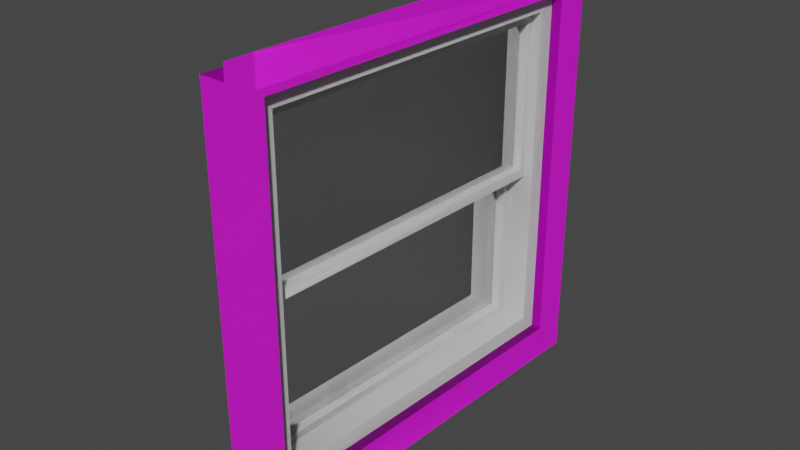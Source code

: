 # Source: 2_pane_window.blend  (saved by Blender 2.90.8; exported with 4.5.12 LTS)
import bpy
from mathutils import Matrix  # noqa: F401  (used for matrix-valued properties, if any)

bpy.ops.wm.read_factory_settings(use_empty=True)
scene = bpy.context.scene
scene.name = 'Scene'

# ---- collections
col_collection = bpy.data.collections.new('Collection'); scene.collection.children.link(col_collection)

# ---- images (referenced by path relative to the original .blend; pixels are not part of the script)
import os
ASSET_DIR = os.environ.get("B2B_ASSET_DIR", "")  # directory of the original .blend (textures are referenced by path, not embedded)
HERE = os.path.dirname(os.path.abspath(__file__))  # packed textures are extracted next to this script under _unpacked/

def load_image(name, relpath, width, height, colorspace="sRGB"):
    """Load a texture the original file referenced (path relative to the .blend, or extracted next to this script)."""
    p = next((c for c in (os.path.join(HERE, relpath), os.path.join(ASSET_DIR, relpath)) if relpath and os.path.exists(c)), "")
    if p:
        img = bpy.data.images.load(p, check_existing=True)
        img.name = name
    else:  # same state as the original file: an image datablock whose file is absent (Cycles renders it pink)
        img = bpy.data.images.new(name, width, height)
        img.source = "FILE"
        img.filepath = "//" + (relpath or name)
    img.colorspace_settings.name = colorspace
    return img
img_sekjcawb_4k_albedo_jpg = load_image('sekjcawb_4K_Albedo.jpg', 'sekjcawb_4K_Albedo.jpg', 1024, 1024, 'sRGB')
img_sekjcawb_4k_specular_jpg = load_image('sekjcawb_4K_Specular.jpg', 'sekjcawb_4K_Specular.jpg', 1024, 1024, 'sRGB')
img_sekjcawb_4k_gloss_jpg = load_image('sekjcawb_4K_Gloss.jpg', 'sekjcawb_4K_Gloss.jpg', 1024, 1024, 'Non-Color')
img_sekjcawb_4k_normal_jpg = load_image('sekjcawb_4K_Normal.jpg', 'sekjcawb_4K_Normal.jpg', 1024, 1024, 'Non-Color')
img_sekjcawb_4k_bump_jpg = load_image('sekjcawb_4K_Bump.jpg', 'sekjcawb_4K_Bump.jpg', 1024, 1024, 'Non-Color')
img_uhpmagno_4k_albedo_jpg = load_image('uhpmagno_4K_Albedo.jpg', 'uhpmagno_4K_Albedo.jpg', 1024, 1024, 'sRGB')
img_sekjcawb_4k_albedo_jpg_001 = load_image('sekjcawb_4K_Albedo.jpg.001', 'sekjcawb_4K_Albedo.jpg', 1024, 1024, 'sRGB')
img_sekjcawb_4k_specular_jpg_001 = load_image('sekjcawb_4K_Specular.jpg.001', 'sekjcawb_4K_Specular.jpg', 1024, 1024, 'sRGB')
img_sekjcawb_4k_gloss_jpg_001 = load_image('sekjcawb_4K_Gloss.jpg.001', 'sekjcawb_4K_Gloss.jpg', 1024, 1024, 'Non-Color')
img_sekjcawb_4k_normal_jpg_001 = load_image('sekjcawb_4K_Normal.jpg.001', 'sekjcawb_4K_Normal.jpg', 1024, 1024, 'Non-Color')
img_sekjcawb_4k_bump_jpg_001 = load_image('sekjcawb_4K_Bump.jpg.001', 'sekjcawb_4K_Bump.jpg', 1024, 1024, 'Non-Color')
img_uhpmagno_4k_albedo_jpg_001 = load_image('uhpmagno_4K_Albedo.jpg.001', 'uhpmagno_4K_Albedo.jpg', 1024, 1024, 'sRGB')

# ---- materials (node trees are filled in below, after node groups)
mat_base = bpy.data.materials.new('Base')
mat_base.use_transparent_shadow = False
mat_smooth_precast_concrete_2x2_sekjcawb = bpy.data.materials.new('Smooth_Precast_Concrete_2x2_sekjcawb')
mat_smooth_precast_concrete_2x2_sekjcawb.use_transparent_shadow = False
mat_window_frame = bpy.data.materials.new('Window Frame')
mat_window_frame.use_transparent_shadow = False
mat_wall = bpy.data.materials.new('Wall')
mat_wall.use_transparent_shadow = False
mat_glass = bpy.data.materials.new('Glass')
mat_glass.use_transparent_shadow = False
mat_glass.use_raytrace_refraction = True
mat_glass.use_screen_refraction = True
mat_glass.refraction_depth = 0.001
mat_glass.thickness_mode = 'SLAB'
mat_glass.preview_render_type = 'FLAT'
mat_base_001 = bpy.data.materials.new('Base.001')
mat_base_001.use_transparent_shadow = False
mat_smooth_precast_concrete_2x2_sekjcawb_001 = bpy.data.materials.new('Smooth_Precast_Concrete_2x2_sekjcawb.001')
mat_smooth_precast_concrete_2x2_sekjcawb_001.use_transparent_shadow = False
mat_window_frame_001 = bpy.data.materials.new('Window Frame.001')
mat_window_frame_001.use_transparent_shadow = False
mat_wall_001 = bpy.data.materials.new('Wall.001')
mat_wall_001.use_transparent_shadow = False
mat_glass_001 = bpy.data.materials.new('Glass.001')
mat_glass_001.use_transparent_shadow = False
mat_glass_001.use_raytrace_refraction = True
mat_glass_001.use_screen_refraction = True
mat_glass_001.refraction_depth = 0.001
mat_glass_001.thickness_mode = 'SLAB'
mat_glass_001.preview_render_type = 'FLAT'

# ---- material node trees
mat_base.use_nodes = True; mat_base.node_tree.nodes.clear()
_N = mat_base.node_tree.nodes; _L = mat_base.node_tree.links
n0 = _N.new('ShaderNodeBsdfPrincipled'); n0.name = 'Principled BSDF'; n0.location = (10, 300)
n0.distribution = 'GGX'
n0.subsurface_method = 'BURLEY'
n0.inputs[0].default_value = (0.7951, 0.8, 0.7748, 1.0)
n0.inputs[3].default_value = 1.45
n0.inputs[27].default_value = (0.0, 0.0, 0.0, 1.0)
n0.inputs[28].default_value = 1.0
n1 = _N.new('ShaderNodeOutputMaterial'); n1.name = 'Material Output'; n1.location = (300, 300)
_L.new(n0.outputs[0], n1.inputs[0])
n1.is_active_output = True
mat_smooth_precast_concrete_2x2_sekjcawb.use_nodes = True; mat_smooth_precast_concrete_2x2_sekjcawb.node_tree.nodes.clear()
_N = mat_smooth_precast_concrete_2x2_sekjcawb.node_tree.nodes; _L = mat_smooth_precast_concrete_2x2_sekjcawb.node_tree.links
n0 = _N.new('ShaderNodeBsdfPrincipled'); n0.name = 'Principled BSDF'; n0.location = (10, 300)
n0.subsurface_method = 'BURLEY'
n0.inputs[3].default_value = 1.45
n0.inputs[27].default_value = (0.0, 0.0, 0.0, 1.0)
n0.inputs[28].default_value = 1.0
n1 = _N.new('ShaderNodeTexImage'); n1.name = 'Image Texture'; n1.location = (-640, 420)
n1.image = img_sekjcawb_4k_albedo_jpg
n2 = _N.new('ShaderNodeTexImage'); n2.name = 'Image Texture.001'; n2.location = (-1150, 200)
n2.image = img_sekjcawb_4k_specular_jpg
n3 = _N.new('ShaderNodeTexImage'); n3.name = 'Image Texture.002'; n3.location = (-1150, -60)
n3.image = img_sekjcawb_4k_gloss_jpg
n4 = _N.new('ShaderNodeInvert'); n4.name = 'Invert'; n4.location = (-250, 60)
n5 = _N.new('ShaderNodeBump'); n5.name = 'Bump'; n5.location = (-250, -170)
n5.inputs[0].default_value = 0.1778
n5.inputs[1].default_value = 1.0
n5.inputs[2].default_value = 1.0
n6 = _N.new('ShaderNodeNormalMap'); n6.name = 'Normal Map'; n6.location = (-640, -400)
n7 = _N.new('ShaderNodeOutputMaterial'); n7.name = 'Material Output'; n7.location = (300, 300)
n8 = _N.new('ShaderNodeTexImage'); n8.name = 'Image Texture.004'; n8.location = (-1140, -380)
n8.image = img_sekjcawb_4k_normal_jpg
n9 = _N.new('ShaderNodeTexImage'); n9.name = 'Image Texture.003'; n9.location = (-640, -130)
n9.image = img_sekjcawb_4k_bump_jpg
_L.new(n0.outputs[0], n7.inputs[0])
_L.new(n1.outputs[0], n0.inputs[0])
_L.new(n2.outputs[0], n0.inputs[13])
_L.new(n3.outputs[0], n4.inputs[1])
_L.new(n4.outputs[0], n0.inputs[2])
_L.new(n8.outputs[0], n6.inputs[1])
_L.new(n9.outputs[0], n5.inputs[3])
_L.new(n6.outputs[0], n5.inputs[4])
_L.new(n5.outputs[0], n0.inputs[5])
n7.is_active_output = True
mat_window_frame.use_nodes = True; mat_window_frame.node_tree.nodes.clear()
_N = mat_window_frame.node_tree.nodes; _L = mat_window_frame.node_tree.links
n0 = _N.new('ShaderNodeBsdfPrincipled'); n0.name = 'Principled BSDF'; n0.location = (10, 300)
n0.distribution = 'GGX'
n0.subsurface_method = 'BURLEY'
n0.inputs[0].default_value = (1.0, 1.0, 1.0, 1.0)
n0.inputs[2].default_value = 0.246
n0.inputs[3].default_value = 1.45
n0.inputs[19].default_value = 0.1511
n0.inputs[24].default_value = 0.1408
n0.inputs[27].default_value = (0.0, 0.0, 0.0, 1.0)
n0.inputs[28].default_value = 1.0
n1 = _N.new('ShaderNodeOutputMaterial'); n1.name = 'Material Output'; n1.location = (300, 300)
_L.new(n0.outputs[0], n1.inputs[0])
n1.is_active_output = True
mat_wall.use_nodes = True; mat_wall.node_tree.nodes.clear()
_N = mat_wall.node_tree.nodes; _L = mat_wall.node_tree.links
n0 = _N.new('ShaderNodeBsdfPrincipled'); n0.name = 'Principled BSDF'; n0.location = (10, 300)
n0.distribution = 'GGX'
n0.subsurface_method = 'BURLEY'
n0.inputs[3].default_value = 1.45
n0.inputs[27].default_value = (0.0, 0.0, 0.0, 1.0)
n0.inputs[28].default_value = 1.0
n1 = _N.new('ShaderNodeOutputMaterial'); n1.name = 'Material Output'; n1.location = (300, 300)
n2 = _N.new('ShaderNodeTexImage'); n2.name = 'Image Texture'; n2.location = (-360, 360)
n2.image = img_uhpmagno_4k_albedo_jpg
_L.new(n0.outputs[0], n1.inputs[0])
_L.new(n2.outputs[0], n0.inputs[0])
n1.is_active_output = True
mat_glass.use_nodes = True; mat_glass.node_tree.nodes.clear()
_N = mat_glass.node_tree.nodes; _L = mat_glass.node_tree.links
n0 = _N.new('ShaderNodeBsdfPrincipled'); n0.name = 'Principled BSDF'; n0.location = (10, 300)
n0.distribution = 'GGX'
n0.subsurface_method = 'BURLEY'
n0.inputs[2].default_value = 0.0
n0.inputs[3].default_value = 1.45
n0.inputs[18].default_value = 1.0
n0.inputs[27].default_value = (0.0, 0.0, 0.0, 1.0)
n0.inputs[28].default_value = 1.0
n1 = _N.new('ShaderNodeOutputMaterial'); n1.name = 'Material Output'; n1.location = (300, 300)
_L.new(n0.outputs[0], n1.inputs[0])
n1.is_active_output = True
mat_base_001.use_nodes = True; mat_base_001.node_tree.nodes.clear()
_N = mat_base_001.node_tree.nodes; _L = mat_base_001.node_tree.links
n0 = _N.new('ShaderNodeBsdfPrincipled'); n0.name = 'Principled BSDF'; n0.location = (10, 300)
n0.distribution = 'GGX'
n0.subsurface_method = 'BURLEY'
n0.inputs[0].default_value = (0.7951, 0.8, 0.7748, 1.0)
n0.inputs[3].default_value = 1.45
n0.inputs[27].default_value = (0.0, 0.0, 0.0, 1.0)
n0.inputs[28].default_value = 1.0
n1 = _N.new('ShaderNodeOutputMaterial'); n1.name = 'Material Output'; n1.location = (300, 300)
_L.new(n0.outputs[0], n1.inputs[0])
n1.is_active_output = True
mat_smooth_precast_concrete_2x2_sekjcawb_001.use_nodes = True; mat_smooth_precast_concrete_2x2_sekjcawb_001.node_tree.nodes.clear()
_N = mat_smooth_precast_concrete_2x2_sekjcawb_001.node_tree.nodes; _L = mat_smooth_precast_concrete_2x2_sekjcawb_001.node_tree.links
n0 = _N.new('ShaderNodeBsdfPrincipled'); n0.name = 'Principled BSDF'; n0.location = (10, 300)
n0.subsurface_method = 'BURLEY'
n0.inputs[3].default_value = 1.45
n0.inputs[27].default_value = (0.0, 0.0, 0.0, 1.0)
n0.inputs[28].default_value = 1.0
n1 = _N.new('ShaderNodeTexImage'); n1.name = 'Image Texture'; n1.location = (-640, 420)
n1.image = img_sekjcawb_4k_albedo_jpg_001
n2 = _N.new('ShaderNodeTexImage'); n2.name = 'Image Texture.001'; n2.location = (-1150, 200)
n2.image = img_sekjcawb_4k_specular_jpg_001
n3 = _N.new('ShaderNodeTexImage'); n3.name = 'Image Texture.002'; n3.location = (-1150, -60)
n3.image = img_sekjcawb_4k_gloss_jpg_001
n4 = _N.new('ShaderNodeInvert'); n4.name = 'Invert'; n4.location = (-250, 60)
n5 = _N.new('ShaderNodeBump'); n5.name = 'Bump'; n5.location = (-250, -170)
n5.inputs[0].default_value = 0.1778
n5.inputs[1].default_value = 1.0
n5.inputs[2].default_value = 1.0
n6 = _N.new('ShaderNodeNormalMap'); n6.name = 'Normal Map'; n6.location = (-640, -400)
n7 = _N.new('ShaderNodeOutputMaterial'); n7.name = 'Material Output'; n7.location = (300, 300)
n8 = _N.new('ShaderNodeTexImage'); n8.name = 'Image Texture.004'; n8.location = (-1140, -380)
n8.image = img_sekjcawb_4k_normal_jpg_001
n9 = _N.new('ShaderNodeTexImage'); n9.name = 'Image Texture.003'; n9.location = (-640, -130)
n9.image = img_sekjcawb_4k_bump_jpg_001
_L.new(n0.outputs[0], n7.inputs[0])
_L.new(n1.outputs[0], n0.inputs[0])
_L.new(n2.outputs[0], n0.inputs[13])
_L.new(n3.outputs[0], n4.inputs[1])
_L.new(n4.outputs[0], n0.inputs[2])
_L.new(n8.outputs[0], n6.inputs[1])
_L.new(n9.outputs[0], n5.inputs[3])
_L.new(n6.outputs[0], n5.inputs[4])
_L.new(n5.outputs[0], n0.inputs[5])
n7.is_active_output = True
mat_window_frame_001.use_nodes = True; mat_window_frame_001.node_tree.nodes.clear()
_N = mat_window_frame_001.node_tree.nodes; _L = mat_window_frame_001.node_tree.links
n0 = _N.new('ShaderNodeBsdfPrincipled'); n0.name = 'Principled BSDF'; n0.location = (10, 300)
n0.distribution = 'GGX'
n0.subsurface_method = 'BURLEY'
n0.inputs[0].default_value = (1.0, 1.0, 1.0, 1.0)
n0.inputs[2].default_value = 0.246
n0.inputs[3].default_value = 1.45
n0.inputs[19].default_value = 0.1511
n0.inputs[24].default_value = 0.1408
n0.inputs[27].default_value = (0.0, 0.0, 0.0, 1.0)
n0.inputs[28].default_value = 1.0
n1 = _N.new('ShaderNodeOutputMaterial'); n1.name = 'Material Output'; n1.location = (300, 300)
_L.new(n0.outputs[0], n1.inputs[0])
n1.is_active_output = True
mat_wall_001.use_nodes = True; mat_wall_001.node_tree.nodes.clear()
_N = mat_wall_001.node_tree.nodes; _L = mat_wall_001.node_tree.links
n0 = _N.new('ShaderNodeBsdfPrincipled'); n0.name = 'Principled BSDF'; n0.location = (10, 300)
n0.distribution = 'GGX'
n0.subsurface_method = 'BURLEY'
n0.inputs[3].default_value = 1.45
n0.inputs[27].default_value = (0.0, 0.0, 0.0, 1.0)
n0.inputs[28].default_value = 1.0
n1 = _N.new('ShaderNodeOutputMaterial'); n1.name = 'Material Output'; n1.location = (300, 300)
n2 = _N.new('ShaderNodeTexImage'); n2.name = 'Image Texture'; n2.location = (-360, 360)
n2.image = img_uhpmagno_4k_albedo_jpg_001
_L.new(n0.outputs[0], n1.inputs[0])
_L.new(n2.outputs[0], n0.inputs[0])
n1.is_active_output = True
mat_glass_001.use_nodes = True; mat_glass_001.node_tree.nodes.clear()
_N = mat_glass_001.node_tree.nodes; _L = mat_glass_001.node_tree.links
n0 = _N.new('ShaderNodeBsdfPrincipled'); n0.name = 'Principled BSDF'; n0.location = (10, 300)
n0.distribution = 'GGX'
n0.subsurface_method = 'BURLEY'
n0.inputs[2].default_value = 0.0
n0.inputs[3].default_value = 1.45
n0.inputs[18].default_value = 1.0
n0.inputs[27].default_value = (0.0, 0.0, 0.0, 1.0)
n0.inputs[28].default_value = 1.0
n1 = _N.new('ShaderNodeOutputMaterial'); n1.name = 'Material Output'; n1.location = (300, 300)
_L.new(n0.outputs[0], n1.inputs[0])
n1.is_active_output = True

# ---- world
world_world = bpy.data.worlds.new('World'); scene.world = world_world
world_world.use_nodes = True; world_world.node_tree.nodes.clear()
_N = world_world.node_tree.nodes; _L = world_world.node_tree.links
n0 = _N.new('ShaderNodeOutputWorld'); n0.name = 'World Output'; n0.location = (300, 300)
n1 = _N.new('ShaderNodeBackground'); n1.name = 'Background'; n1.location = (10, 300)
n1.inputs[0].default_value = (0.05088, 0.05088, 0.05088, 1.0)
_L.new(n1.outputs[0], n0.inputs[0])
n0.is_active_output = True
world_world.color = (0.05088, 0.05088, 0.05088)
world_world.use_sun_shadow = False
world_world.sun_shadow_jitter_overblur = 0.0

# ---- meshes
me_plane_001 = bpy.data.meshes.new('Plane.001')
me_plane_001.from_pydata([(0.2672, -1.0, 1.307), (0.3506, -1.0, -0.6909), (0.2672, 1.0, 1.307), (0.3506, 1.0, -0.6909), (0.3453, -1.0, -0.5648), (0.2724, -1.0, 1.181), (0.2724, 1.0, 1.181), (0.3453, 1.0, -0.5648), (0.3506, 0.8722, -0.6909), (0.3506, -0.8722, -0.6909), (0.2672, -0.8722, 1.307), (0.2672, 0.8722, 1.307), (0.344, 0.8403, -0.533), (0.344, -0.8403, -0.533), (0.2738, 0.8403, 1.15), (0.2738, -0.8403, 1.15), (0.3453, 0.8722, -0.5648), (0.3453, -0.8722, -0.5648), (0.2724, 0.8722, 1.181), (0.2724, -0.8722, 1.181), (0.01357, 0.8403, -0.5468), (0.01357, -0.8403, -0.5468), (-0.05666, 0.8403, 1.136), (-0.05666, -0.8403, 1.136), (0.07816, -0.8403, 1.141), (0.07816, 0.8403, 1.141), (0.1484, -0.8403, -0.5412), (0.1484, 0.8403, -0.5412), (0.09974, 0.7629, 1.082), (0.165, 0.7629, -0.4807), (0.08129, -0.7653, 1.066), (0.1453, -0.7653, -0.4662), (0.08129, 0.7653, 1.066), (0.1453, 0.7653, -0.4662), (0.09974, -0.01763, 1.082), (0.165, -0.01763, -0.4807), (0.1631, 0.7168, -0.4347), (0.1017, 0.7168, 1.036), (0.1631, 0.02843, -0.4347), (0.1017, 0.02843, 1.036), (0.2276, -0.7653, 1.073), (0.2916, -0.7653, -0.4601), (0.2276, 0.7653, 1.073), (0.2916, 0.7653, -0.4601), (0.2245, -0.8403, 1.147), (0.2947, -0.8403, -0.535), (0.2245, 0.8403, 1.147), (0.2947, 0.8403, -0.535), (0.2457, 0.7168, -0.4312), (0.1843, 0.7168, 1.04), (0.2457, 0.02843, -0.4312), (0.1843, 0.02843, 1.04), (0.2476, 0.7629, -0.4773), (0.1823, 0.7629, 1.086), (0.2476, -0.01763, -0.4773), (0.1823, -0.01763, 1.086), (0.2045, 0.02843, -0.433), (0.2045, 0.7168, -0.433), (0.1431, 0.7168, 1.038), (0.1431, 0.02843, 1.038), (0.02241, -0.007106, 1.065), (0.08645, -0.007106, -0.4694), (0.02241, -0.7731, 1.065), (0.08645, -0.7731, -0.4694), (0.08456, -0.05231, -0.4243), (0.0243, -0.05231, 1.02), (0.08456, -0.7279, -0.4243), (0.0243, -0.7279, 1.02), (0.1656, -0.05231, -0.4209), (0.1054, -0.05231, 1.023), (0.1656, -0.7279, -0.4209), (0.1054, -0.7279, 1.023), (0.1675, -0.007106, -0.466), (0.1035, -0.007106, 1.068), (0.1675, -0.7731, -0.466), (0.1035, -0.7731, 1.068), (0.1252, -0.7279, -0.4226), (0.1252, -0.05231, -0.4226), (0.06498, -0.05231, 1.021), (0.06498, -0.7279, 1.021)], [], [(4, 17, 19, 5), (0, 5, 19, 10), (4, 1, 9, 17), (16, 7, 6, 18), (11, 18, 6, 2), (8, 16, 17, 9), (15, 13, 21, 23), (18, 11, 10, 19), (16, 8, 3, 7), (12, 13, 17, 16), (14, 12, 16, 18), (15, 14, 18, 19), (13, 15, 19, 17), (41, 40, 44, 45), (12, 14, 22, 20), (14, 15, 23, 22), (13, 12, 20, 21), (21, 20, 22, 23), (31, 26, 24, 30), (30, 24, 25, 32), (32, 25, 27, 33), (33, 27, 26, 31), (37, 28, 29, 36), (38, 35, 34, 39), (36, 29, 35, 38), (39, 34, 28, 37), (40, 42, 46, 44), (42, 43, 47, 46), (43, 41, 45, 47), (49, 48, 52, 53), (50, 51, 55, 54), (48, 50, 54, 52), (51, 49, 53, 55), (27, 25, 46, 47), (57, 56, 50, 48), (26, 27, 47, 45), (31, 30, 40, 41), (59, 58, 49, 51), (30, 32, 42, 40), (29, 28, 53, 52), (32, 33, 43, 42), (34, 35, 54, 55), (33, 31, 41, 43), (35, 29, 52, 54), (24, 26, 45, 44), (28, 34, 55, 53), (58, 57, 48, 49), (25, 24, 44, 46), (56, 59, 51, 50), (38, 39, 59, 56), (37, 36, 57, 58), (39, 37, 58, 59), (36, 38, 56, 57), (56, 59, 58, 57), (65, 60, 61, 64), (66, 63, 62, 67), (64, 61, 63, 66), (67, 62, 60, 65), (69, 68, 72, 73), (70, 71, 75, 74), (68, 70, 74, 72), (71, 69, 73, 75), (77, 76, 70, 68), (79, 78, 69, 71), (61, 60, 73, 72), (62, 63, 74, 75), (63, 61, 72, 74), (60, 62, 75, 73), (78, 77, 68, 69), (76, 79, 71, 70), (66, 67, 79, 76), (65, 64, 77, 78), (67, 65, 78, 79), (64, 66, 76, 77), (76, 79, 78, 77)])
me_plane_001.polygons.foreach_set('material_index', [1, 1, 1, 1, 1, 1, 1, 1, 1, 1, 1, 1, 1, 2, 1, 1, 1, 0, 0, 0, 0, 0, 0, 0, 0, 0, 2, 2, 2, 2, 2, 2, 2, 0, 2, 0, 2, 2, 2, 0, 2, 2, 2, 0, 0, 0, 2, 0, 2, 0, 0, 0, 0, 4, 0, 0, 0, 0, 2, 2, 2, 2, 2, 2, 0, 0, 0, 0, 2, 2, 0, 0, 0, 0, 4])
_uv = me_plane_001.uv_layers.new(name='UVMap')
_uv.uv.foreach_set('vector', [0.02608, 0.3962, 0.02608, 0.3708, 0.3874, 0.3708, 0.3874, 0.3962, 0.4135, 0.3962, 0.3874, 0.3962, 0.3874, 0.3708, 0.4135, 0.3708, 0.02608, 0.3962, 2.465e-08, 0.3962, 2.465e-08, 0.3708, 0.02608, 0.3708, 0.02608, 0.02532, 0.02608, 2.361e-08, 0.3874, 0.0, 0.3874, 0.02532, 0.4135, 0.02532, 0.3874, 0.02532, 0.3874, 0.0, 0.4135, 0.0, 0.0, 0.02532, 0.02608, 0.02532, 0.02608, 0.3708, 2.465e-08, 0.3708, 0.9194, 0.6435, 0.9194, 0.3099, 0.9877, 0.3099, 0.9877, 0.6435, 0.3874, 0.02532, 0.4135, 0.02532, 0.4135, 0.3708, 0.3874, 0.3708, 0.02608, 0.02532, 0.0, 0.02532, 0.0, 2.361e-08, 0.02608, 2.361e-08, 0.03267, 0.03163, 0.03267, 0.3645, 0.02608, 0.3708, 0.02608, 0.02532, 0.3808, 0.03163, 0.03267, 0.03163, 0.02608, 0.02532, 0.3874, 0.02532, 0.3808, 0.3645, 0.3808, 0.03163, 0.3874, 0.02532, 0.3874, 0.3708, 0.03267, 0.3645, 0.3808, 0.3645, 0.3874, 0.3708, 0.02608, 0.3708, 0.429, 0.01486, 0.429, 0.3187, 0.4135, 0.3336, 0.4135, 7.084e-08, 0.9194, 0.977, 0.9194, 0.6435, 0.9877, 0.6435, 0.9877, 0.977, 0.5532, 1.0, 0.5532, 0.6671, 0.6216, 0.6671, 0.6216, 1.0, 0.6216, 1.0, 0.6216, 0.6671, 0.6899, 0.6671, 0.6899, 1.0, 0.4135, 0.3336, 0.761, 0.3336, 0.761, 0.6671, 0.4135, 0.6671, 0.1292, 0.6729, 0.1353, 0.6669, 0.1353, 0.8026, 0.1292, 0.7966, 0.332, 0.7148, 0.3475, 0.7297, 0.0, 0.7297, 0.01551, 0.7148, 0.01551, 0.7148, 0.0, 0.7297, 0.0, 0.3962, 0.01551, 0.411, 0.006038, 0.6729, 0.0, 0.6669, 0.1353, 0.6669, 0.1292, 0.6729, 0.6399, 0.9162, 0.6362, 0.9199, 0.6362, 0.7938, 0.6399, 0.7975, 0.6953, 0.7975, 0.699, 0.7938, 0.699, 0.9199, 0.6953, 0.9162, 0.6399, 0.7975, 0.6362, 0.7938, 0.699, 0.7938, 0.6953, 0.7975, 0.6953, 0.9162, 0.699, 0.9199, 0.6362, 0.9199, 0.6399, 0.9162, 0.429, 0.3187, 0.7455, 0.3187, 0.761, 0.3336, 0.4135, 0.3336, 0.7455, 0.3187, 0.7455, 0.01486, 0.761, 0.0, 0.761, 0.3336, 0.7455, 0.01486, 0.429, 0.01486, 0.4135, 7.084e-08, 0.761, 0.0, 0.9128, 0.3008, 0.9128, 0.009123, 0.9224, 0.0, 0.9224, 0.3099, 0.7705, 0.009123, 0.7705, 0.3008, 0.761, 0.3099, 0.761, 3.542e-08, 0.9128, 0.009123, 0.7705, 0.009123, 0.761, 3.542e-08, 0.9224, 0.0, 0.7705, 0.3008, 0.9128, 0.3008, 0.9224, 0.3099, 0.761, 0.3099, 0.3778, 0.3962, 0.3778, 0.7297, 0.3475, 0.7297, 0.3475, 0.3962, 0.3948, 0.729, 0.3948, 0.8654, 0.3863, 0.8654, 0.3863, 0.729, 0.1917, 0.7567, 0.1917, 0.8921, 0.1799, 0.8921, 0.1799, 0.7567, 0.9829, 0.0, 0.9829, 0.3038, 0.9526, 0.3038, 0.9526, 1.181e-08, 0.3863, 0.729, 0.3863, 0.8654, 0.3778, 0.8654, 0.3778, 0.729, 0.7202, 0.6671, 0.7202, 0.9703, 0.6899, 0.9703, 0.6899, 0.6671, 0.7974, 0.4251, 0.7974, 0.5512, 0.7908, 0.5512, 0.7908, 0.4251, 0.9224, 0.3038, 0.9224, 1.181e-08, 0.9526, 0.0, 0.9526, 0.3038, 0.9829, 0.3099, 0.9829, 0.0, 1.0, 0.0, 1.0, 0.3099, 0.7505, 0.6671, 0.7505, 0.9703, 0.7202, 0.9703, 0.7202, 0.6671, 0.3441, 0.4854, 0.3441, 0.5483, 0.3374, 0.5483, 0.3374, 0.4854, 0.7175, 0.2331, 0.7175, 0.3688, 0.7057, 0.3688, 0.7057, 0.2331, 0.3508, 0.4854, 0.3508, 0.5483, 0.3441, 0.5483, 0.3441, 0.4854, 0.9877, 0.6016, 0.9877, 0.3099, 0.9963, 0.3099, 0.9963, 0.6016, 0.408, 0.3962, 0.408, 0.729, 0.3778, 0.729, 0.3778, 0.3962, 0.9118, 0.614, 0.9118, 0.9057, 0.9033, 0.9057, 0.9033, 0.614, 0.9881, 0.3502, 0.9881, 0.2315, 0.9914, 0.2315, 0.9914, 0.3502, 0.9872, 0.4709, 0.9872, 0.3522, 0.9905, 0.3522, 0.9905, 0.4709, 0.5713, 0.9164, 0.5713, 0.9719, 0.568, 0.9719, 0.568, 0.9164, 0.05395, 0.9191, 0.05395, 0.9746, 0.05061, 0.9746, 0.05061, 0.9191, 0.9033, 0.614, 0.9033, 0.9057, 0.761, 0.9057, 0.761, 0.614, 0.7751, 0.9223, 0.7715, 0.926, 0.7715, 0.8022, 0.7751, 0.8058, 0.8295, 0.8058, 0.8331, 0.8022, 0.8331, 0.926, 0.8295, 0.9223, 0.7751, 0.8058, 0.7715, 0.8022, 0.8331, 0.8022, 0.8295, 0.8058, 0.8295, 0.9223, 0.8331, 0.926, 0.7715, 0.926, 0.7751, 0.9223, 0.91, 0.6051, 0.91, 0.3189, 0.9194, 0.3099, 0.9194, 0.614, 0.7703, 0.3189, 0.7703, 0.6051, 0.761, 0.614, 0.761, 0.3099, 0.91, 0.3189, 0.7703, 0.3189, 0.761, 0.3099, 0.9194, 0.3099, 0.7703, 0.6051, 0.91, 0.6051, 0.9194, 0.614, 0.761, 0.614, 0.408, 0.729, 0.408, 0.8629, 0.3997, 0.8629, 0.3997, 0.729, 0.0, 0.8635, 9.243e-09, 0.7297, 0.008357, 0.7297, 0.008357, 0.8635, 0.7672, 0.7938, 0.7672, 0.9175, 0.7607, 0.9175, 0.7607, 0.7938, 0.9846, 0.7818, 0.9846, 0.658, 0.9912, 0.658, 0.9912, 0.7818, 0.9512, 0.1562, 0.9512, 0.218, 0.9447, 0.218, 0.9447, 0.1562, 0.4336, 0.9017, 0.4336, 0.9634, 0.4271, 0.9634, 0.4271, 0.9017, 0.7505, 0.9533, 0.7505, 0.6671, 0.7589, 0.6671, 0.7589, 0.9533, 0.9961, 0.6016, 0.9961, 0.8878, 0.9877, 0.8878, 0.9877, 0.6016, 0.9977, 0.658, 0.9977, 0.7745, 0.9944, 0.7745, 0.9944, 0.658, 0.9894, 0.9577, 0.9894, 0.8412, 0.9927, 0.8412, 0.9927, 0.9577, 0.6896, 0.9743, 0.6896, 0.9199, 0.6929, 0.9199, 0.6929, 0.9743, 0.6896, 0.9199, 0.6896, 0.9743, 0.6863, 0.9743, 0.6863, 0.9199, 0.5532, 0.6671, 0.5532, 0.9533, 0.4135, 0.9533, 0.4135, 0.6671])
me_plane_001.materials.append(mat_base)
me_plane_001.materials.append(mat_smooth_precast_concrete_2x2_sekjcawb)
me_plane_001.materials.append(mat_window_frame)
me_plane_001.materials.append(mat_wall)
me_plane_001.materials.append(mat_glass)
me_plane_001.use_remesh_fix_poles = True
me_plane_001.use_remesh_preserve_attributes = False
me_plane_001.use_mirror_vertex_groups = False
me_plane_001.update()
me_plane_002 = bpy.data.meshes.new('Plane.002')
me_plane_002.from_pydata([(0.2672, -1.0, 1.307), (0.3506, -1.0, -0.6909), (0.2672, 1.0, 1.307), (0.3506, 1.0, -0.6909), (0.3453, -1.0, -0.5648), (0.2724, -1.0, 1.181), (0.2724, 1.0, 1.181), (0.3453, 1.0, -0.5648), (0.3506, 0.8722, -0.6909), (0.3506, -0.8722, -0.6909), (0.2672, -0.8722, 1.307), (0.2672, 0.8722, 1.307), (0.344, 0.8403, -0.533), (0.344, -0.8403, -0.533), (0.2738, 0.8403, 1.15), (0.2738, -0.8403, 1.15), (0.3453, 0.8722, -0.5648), (0.3453, -0.8722, -0.5648), (0.2724, 0.8722, 1.181), (0.2724, -0.8722, 1.181), (0.01357, 0.8403, -0.5468), (0.01357, -0.8403, -0.5468), (-0.05666, 0.8403, 1.136), (-0.05666, -0.8403, 1.136), (0.07816, -0.8403, 1.141), (0.07816, 0.8403, 1.141), (0.1484, -0.8403, -0.5412), (0.1484, 0.8403, -0.5412), (0.09974, 0.7629, 1.082), (0.165, 0.7629, -0.4807), (0.08129, -0.7653, 1.066), (0.1453, -0.7653, -0.4662), (0.08129, 0.7653, 1.066), (0.1453, 0.7653, -0.4662), (0.09974, -0.01763, 1.082), (0.165, -0.01763, -0.4807), (0.1631, 0.7168, -0.4347), (0.1017, 0.7168, 1.036), (0.1631, 0.02843, -0.4347), (0.1017, 0.02843, 1.036), (0.2276, -0.7653, 1.073), (0.2916, -0.7653, -0.4601), (0.2276, 0.7653, 1.073), (0.2916, 0.7653, -0.4601), (0.2245, -0.8403, 1.147), (0.2947, -0.8403, -0.535), (0.2245, 0.8403, 1.147), (0.2947, 0.8403, -0.535), (0.2457, 0.7168, -0.4312), (0.1843, 0.7168, 1.04), (0.2457, 0.02843, -0.4312), (0.1843, 0.02843, 1.04), (0.2476, 0.7629, -0.4773), (0.1823, 0.7629, 1.086), (0.2476, -0.01763, -0.4773), (0.1823, -0.01763, 1.086), (0.2045, 0.02843, -0.433), (0.2045, 0.7168, -0.433), (0.1431, 0.7168, 1.038), (0.1431, 0.02843, 1.038), (0.02241, -0.007106, 1.065), (0.08645, -0.007106, -0.4694), (0.02241, -0.7731, 1.065), (0.08645, -0.7731, -0.4694), (0.08456, -0.05231, -0.4243), (0.0243, -0.05231, 1.02), (0.08456, -0.7279, -0.4243), (0.0243, -0.7279, 1.02), (0.1656, -0.05231, -0.4209), (0.1054, -0.05231, 1.023), (0.1656, -0.7279, -0.4209), (0.1054, -0.7279, 1.023), (0.1675, -0.007106, -0.466), (0.1035, -0.007106, 1.068), (0.1675, -0.7731, -0.466), (0.1035, -0.7731, 1.068), (0.1252, -0.7279, -0.4226), (0.1252, -0.05231, -0.4226), (0.06498, -0.05231, 1.021), (0.06498, -0.7279, 1.021)], [], [(4, 17, 19, 5), (0, 5, 19, 10), (4, 1, 9, 17), (16, 7, 6, 18), (11, 18, 6, 2), (8, 16, 17, 9), (15, 13, 21, 23), (18, 11, 10, 19), (16, 8, 3, 7), (12, 13, 17, 16), (14, 12, 16, 18), (15, 14, 18, 19), (13, 15, 19, 17), (41, 40, 44, 45), (12, 14, 22, 20), (14, 15, 23, 22), (13, 12, 20, 21), (21, 20, 22, 23), (31, 26, 24, 30), (30, 24, 25, 32), (32, 25, 27, 33), (33, 27, 26, 31), (37, 28, 29, 36), (38, 35, 34, 39), (36, 29, 35, 38), (39, 34, 28, 37), (40, 42, 46, 44), (42, 43, 47, 46), (43, 41, 45, 47), (49, 48, 52, 53), (50, 51, 55, 54), (48, 50, 54, 52), (51, 49, 53, 55), (27, 25, 46, 47), (57, 56, 50, 48), (26, 27, 47, 45), (31, 30, 40, 41), (59, 58, 49, 51), (30, 32, 42, 40), (29, 28, 53, 52), (32, 33, 43, 42), (34, 35, 54, 55), (33, 31, 41, 43), (35, 29, 52, 54), (24, 26, 45, 44), (28, 34, 55, 53), (58, 57, 48, 49), (25, 24, 44, 46), (56, 59, 51, 50), (38, 39, 59, 56), (37, 36, 57, 58), (39, 37, 58, 59), (36, 38, 56, 57), (56, 59, 58, 57), (65, 60, 61, 64), (66, 63, 62, 67), (64, 61, 63, 66), (67, 62, 60, 65), (69, 68, 72, 73), (70, 71, 75, 74), (68, 70, 74, 72), (71, 69, 73, 75), (77, 76, 70, 68), (79, 78, 69, 71), (61, 60, 73, 72), (62, 63, 74, 75), (63, 61, 72, 74), (60, 62, 75, 73), (78, 77, 68, 69), (76, 79, 71, 70), (66, 67, 79, 76), (65, 64, 77, 78), (67, 65, 78, 79), (64, 66, 76, 77), (76, 79, 78, 77)])
me_plane_002.polygons.foreach_set('material_index', [1, 1, 1, 1, 1, 1, 1, 1, 1, 1, 1, 1, 1, 2, 1, 1, 1, 0, 0, 0, 0, 0, 0, 0, 0, 0, 2, 2, 2, 2, 2, 2, 2, 0, 2, 0, 2, 2, 2, 0, 2, 2, 2, 0, 0, 0, 2, 0, 2, 0, 0, 0, 0, 4, 0, 0, 0, 0, 2, 2, 2, 2, 2, 2, 0, 0, 0, 0, 2, 2, 0, 0, 0, 0, 4])
_uv = me_plane_002.uv_layers.new(name='UVMap')
_uv.uv.foreach_set('vector', [0.02608, 0.3962, 0.02608, 0.3708, 0.3874, 0.3708, 0.3874, 0.3962, 0.4135, 0.3962, 0.3874, 0.3962, 0.3874, 0.3708, 0.4135, 0.3708, 0.02608, 0.3962, 2.465e-08, 0.3962, 2.465e-08, 0.3708, 0.02608, 0.3708, 0.02608, 0.02532, 0.02608, 2.361e-08, 0.3874, 0.0, 0.3874, 0.02532, 0.4135, 0.02532, 0.3874, 0.02532, 0.3874, 0.0, 0.4135, 0.0, 0.0, 0.02532, 0.02608, 0.02532, 0.02608, 0.3708, 2.465e-08, 0.3708, 0.9194, 0.6435, 0.9194, 0.3099, 0.9877, 0.3099, 0.9877, 0.6435, 0.3874, 0.02532, 0.4135, 0.02532, 0.4135, 0.3708, 0.3874, 0.3708, 0.02608, 0.02532, 0.0, 0.02532, 0.0, 2.361e-08, 0.02608, 2.361e-08, 0.03267, 0.03163, 0.03267, 0.3645, 0.02608, 0.3708, 0.02608, 0.02532, 0.3808, 0.03163, 0.03267, 0.03163, 0.02608, 0.02532, 0.3874, 0.02532, 0.3808, 0.3645, 0.3808, 0.03163, 0.3874, 0.02532, 0.3874, 0.3708, 0.03267, 0.3645, 0.3808, 0.3645, 0.3874, 0.3708, 0.02608, 0.3708, 0.429, 0.01486, 0.429, 0.3187, 0.4135, 0.3336, 0.4135, 7.084e-08, 0.9194, 0.977, 0.9194, 0.6435, 0.9877, 0.6435, 0.9877, 0.977, 0.5532, 1.0, 0.5532, 0.6671, 0.6216, 0.6671, 0.6216, 1.0, 0.6216, 1.0, 0.6216, 0.6671, 0.6899, 0.6671, 0.6899, 1.0, 0.4135, 0.3336, 0.761, 0.3336, 0.761, 0.6671, 0.4135, 0.6671, 0.1292, 0.6729, 0.1353, 0.6669, 0.1353, 0.8026, 0.1292, 0.7966, 0.332, 0.7148, 0.3475, 0.7297, 0.0, 0.7297, 0.01551, 0.7148, 0.01551, 0.7148, 0.0, 0.7297, 0.0, 0.3962, 0.01551, 0.411, 0.006038, 0.6729, 0.0, 0.6669, 0.1353, 0.6669, 0.1292, 0.6729, 0.6399, 0.9162, 0.6362, 0.9199, 0.6362, 0.7938, 0.6399, 0.7975, 0.6953, 0.7975, 0.699, 0.7938, 0.699, 0.9199, 0.6953, 0.9162, 0.6399, 0.7975, 0.6362, 0.7938, 0.699, 0.7938, 0.6953, 0.7975, 0.6953, 0.9162, 0.699, 0.9199, 0.6362, 0.9199, 0.6399, 0.9162, 0.429, 0.3187, 0.7455, 0.3187, 0.761, 0.3336, 0.4135, 0.3336, 0.7455, 0.3187, 0.7455, 0.01486, 0.761, 0.0, 0.761, 0.3336, 0.7455, 0.01486, 0.429, 0.01486, 0.4135, 7.084e-08, 0.761, 0.0, 0.9128, 0.3008, 0.9128, 0.009123, 0.9224, 0.0, 0.9224, 0.3099, 0.7705, 0.009123, 0.7705, 0.3008, 0.761, 0.3099, 0.761, 3.542e-08, 0.9128, 0.009123, 0.7705, 0.009123, 0.761, 3.542e-08, 0.9224, 0.0, 0.7705, 0.3008, 0.9128, 0.3008, 0.9224, 0.3099, 0.761, 0.3099, 0.3778, 0.3962, 0.3778, 0.7297, 0.3475, 0.7297, 0.3475, 0.3962, 0.3948, 0.729, 0.3948, 0.8654, 0.3863, 0.8654, 0.3863, 0.729, 0.1917, 0.7567, 0.1917, 0.8921, 0.1799, 0.8921, 0.1799, 0.7567, 0.9829, 0.0, 0.9829, 0.3038, 0.9526, 0.3038, 0.9526, 1.181e-08, 0.3863, 0.729, 0.3863, 0.8654, 0.3778, 0.8654, 0.3778, 0.729, 0.7202, 0.6671, 0.7202, 0.9703, 0.6899, 0.9703, 0.6899, 0.6671, 0.7974, 0.4251, 0.7974, 0.5512, 0.7908, 0.5512, 0.7908, 0.4251, 0.9224, 0.3038, 0.9224, 1.181e-08, 0.9526, 0.0, 0.9526, 0.3038, 0.9829, 0.3099, 0.9829, 0.0, 1.0, 0.0, 1.0, 0.3099, 0.7505, 0.6671, 0.7505, 0.9703, 0.7202, 0.9703, 0.7202, 0.6671, 0.3441, 0.4854, 0.3441, 0.5483, 0.3374, 0.5483, 0.3374, 0.4854, 0.7175, 0.2331, 0.7175, 0.3688, 0.7057, 0.3688, 0.7057, 0.2331, 0.3508, 0.4854, 0.3508, 0.5483, 0.3441, 0.5483, 0.3441, 0.4854, 0.9877, 0.6016, 0.9877, 0.3099, 0.9963, 0.3099, 0.9963, 0.6016, 0.408, 0.3962, 0.408, 0.729, 0.3778, 0.729, 0.3778, 0.3962, 0.9118, 0.614, 0.9118, 0.9057, 0.9033, 0.9057, 0.9033, 0.614, 0.9881, 0.3502, 0.9881, 0.2315, 0.9914, 0.2315, 0.9914, 0.3502, 0.9872, 0.4709, 0.9872, 0.3522, 0.9905, 0.3522, 0.9905, 0.4709, 0.5713, 0.9164, 0.5713, 0.9719, 0.568, 0.9719, 0.568, 0.9164, 0.05395, 0.9191, 0.05395, 0.9746, 0.05061, 0.9746, 0.05061, 0.9191, 0.9033, 0.614, 0.9033, 0.9057, 0.761, 0.9057, 0.761, 0.614, 0.7751, 0.9223, 0.7715, 0.926, 0.7715, 0.8022, 0.7751, 0.8058, 0.8295, 0.8058, 0.8331, 0.8022, 0.8331, 0.926, 0.8295, 0.9223, 0.7751, 0.8058, 0.7715, 0.8022, 0.8331, 0.8022, 0.8295, 0.8058, 0.8295, 0.9223, 0.8331, 0.926, 0.7715, 0.926, 0.7751, 0.9223, 0.91, 0.6051, 0.91, 0.3189, 0.9194, 0.3099, 0.9194, 0.614, 0.7703, 0.3189, 0.7703, 0.6051, 0.761, 0.614, 0.761, 0.3099, 0.91, 0.3189, 0.7703, 0.3189, 0.761, 0.3099, 0.9194, 0.3099, 0.7703, 0.6051, 0.91, 0.6051, 0.9194, 0.614, 0.761, 0.614, 0.408, 0.729, 0.408, 0.8629, 0.3997, 0.8629, 0.3997, 0.729, 0.0, 0.8635, 9.243e-09, 0.7297, 0.008357, 0.7297, 0.008357, 0.8635, 0.7672, 0.7938, 0.7672, 0.9175, 0.7607, 0.9175, 0.7607, 0.7938, 0.9846, 0.7818, 0.9846, 0.658, 0.9912, 0.658, 0.9912, 0.7818, 0.9512, 0.1562, 0.9512, 0.218, 0.9447, 0.218, 0.9447, 0.1562, 0.4336, 0.9017, 0.4336, 0.9634, 0.4271, 0.9634, 0.4271, 0.9017, 0.7505, 0.9533, 0.7505, 0.6671, 0.7589, 0.6671, 0.7589, 0.9533, 0.9961, 0.6016, 0.9961, 0.8878, 0.9877, 0.8878, 0.9877, 0.6016, 0.9977, 0.658, 0.9977, 0.7745, 0.9944, 0.7745, 0.9944, 0.658, 0.9894, 0.9577, 0.9894, 0.8412, 0.9927, 0.8412, 0.9927, 0.9577, 0.6896, 0.9743, 0.6896, 0.9199, 0.6929, 0.9199, 0.6929, 0.9743, 0.6896, 0.9199, 0.6896, 0.9743, 0.6863, 0.9743, 0.6863, 0.9199, 0.5532, 0.6671, 0.5532, 0.9533, 0.4135, 0.9533, 0.4135, 0.6671])
me_plane_002.materials.append(mat_base_001)
me_plane_002.materials.append(mat_smooth_precast_concrete_2x2_sekjcawb_001)
me_plane_002.materials.append(mat_window_frame_001)
me_plane_002.materials.append(mat_wall_001)
me_plane_002.materials.append(mat_glass_001)
me_plane_002.use_remesh_fix_poles = True
me_plane_002.use_remesh_preserve_attributes = False
me_plane_002.use_mirror_vertex_groups = False
me_plane_002.update()

# ---- objects
ob_2_pane_window = bpy.data.objects.new('2 pane window', me_plane_001)
ob_2_pane_window_001 = bpy.data.objects.new('2 pane window.001', me_plane_002)

# ---- transforms, parenting, visibility, modifiers, constraints
ob_2_pane_window.location = (-0.03043, 0.1988, 0.1384)
ob_2_pane_window.rotation_euler = (1.571, -0.0, 0.0)
ob_2_pane_window.lineart.crease_threshold = 0.0
ob_2_pane_window_001.location = (-0.03043, 0.1988, 0.1384)
ob_2_pane_window_001.rotation_euler = (1.571, -0.0, 0.0)
ob_2_pane_window_001.lineart.crease_threshold = 0.0

# ---- collection membership
col_collection.objects.link(ob_2_pane_window)
col_collection.objects.link(ob_2_pane_window_001)

# ---- scene / render settings (as saved in the file)
scene.frame_start = 1; scene.frame_end = 250; scene.frame_set(1)
scene.render.engine = 'BLENDER_EEVEE_NEXT'
scene.cycles.use_denoising = False
scene.cycles.samples = 128
scene.cycles.sampling_pattern = 'TABULATED_SOBOL'
scene.cycles.use_adaptive_sampling = False
scene.cycles.use_light_tree = False
scene.view_settings.view_transform = 'Filmic'
bpy.context.view_layer.update()

# ---- added for rendering (the .blend has no active camera and no usable light): camera, sun
cam_auto = bpy.data.cameras.new('AutoCamera')
cam_auto.lens = 50.0
cam_auto.sensor_width = 36.0
cam_auto.clip_end = 1000.0
ob_auto_camera = bpy.data.objects.new('AutoCamera', cam_auto)
scene.collection.objects.link(ob_auto_camera)
ob_auto_camera.location = (2.75932, -3.28081, 2.25259)
ob_auto_camera.rotation_euler = (1.09748, -7.21219e-08, 0.694738)
scene.camera = ob_auto_camera
light_auto_sun = bpy.data.lights.new('AutoSun', 'SUN')
light_auto_sun.energy = 3.0
light_auto_sun.angle = 0.0523599
ob_auto_sun = bpy.data.objects.new('AutoSun', light_auto_sun)
scene.collection.objects.link(ob_auto_sun)
ob_auto_sun.rotation_euler = (0.872665, 0.174533, 0.523599)
bpy.context.view_layer.update()
